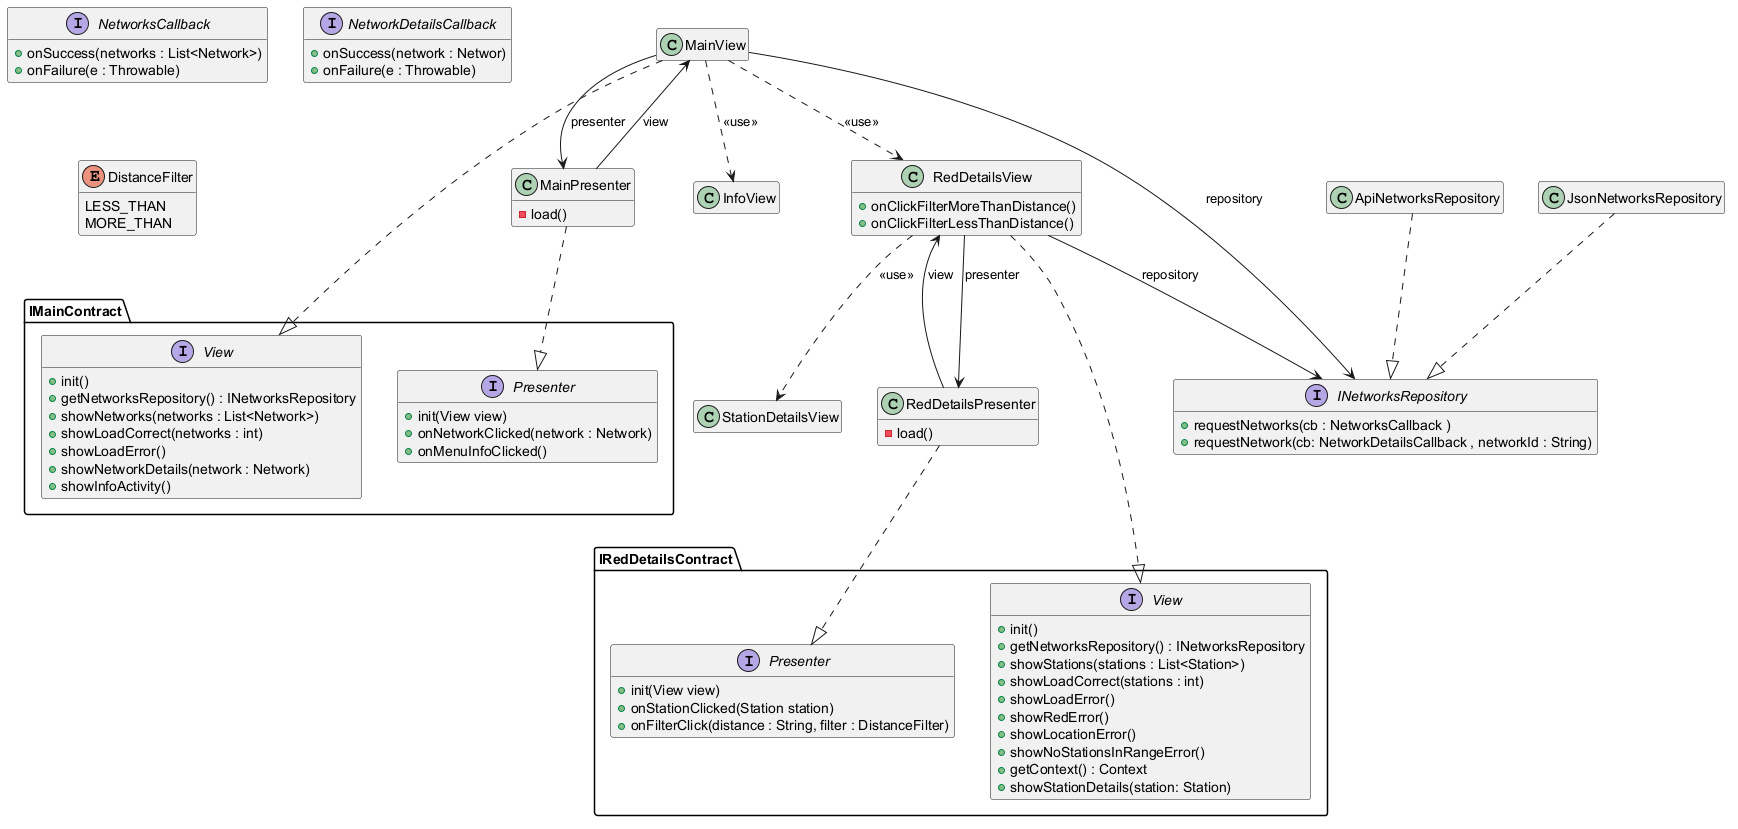

The diagram above was rendered by PlantUML. Its source (embedded in the PNG):
@startuml architecture

hide empty members

MainView ..|> IMainContract.View
MainPresenter ..|> IMainContract.Presenter
MainView --> INetworksRepository : repository
ApiNetworksRepository ..|> INetworksRepository
JsonNetworksRepository ..|> INetworksRepository
MainView --> MainPresenter : presenter
MainPresenter --> MainView : view
MainView ..> InfoView : <<use>>
MainView ..> RedDetailsView : <<use>>
RedDetailsView ..> StationDetailsView : <<use>>

RedDetailsView ..|> IRedDetailsContract.View
RedDetailsPresenter ..|> IRedDetailsContract.Presenter
RedDetailsView --> INetworksRepository : repository
RedDetailsView --> RedDetailsPresenter : presenter
RedDetailsPresenter --> RedDetailsView : view

class MainView {
}

class MainPresenter {
    -load()
}

class InfoView

class StationDetailsView

class RedDetailsView {
    +onClickFilterMoreThanDistance()
    +onClickFilterLessThanDistance()
}
class RedDetailsPresenter {
    -load()
}

class ApiNetworksRepository
class JsonNetworksRepository

interface IMainContract.View {
    + init()
    + getNetworksRepository() : INetworksRepository
    + showNetworks(networks : List<Network>)
    + showLoadCorrect(networks : int)
    + showLoadError()
    + showNetworkDetails(network : Network)
    + showInfoActivity()
}

interface IMainContract.Presenter {
    + init(View view)
    + onNetworkClicked(network : Network)
    + onMenuInfoClicked()
}

interface IRedDetailsContract.View {
    + init()
    + getNetworksRepository() : INetworksRepository
    + showStations(stations : List<Station>)
    + showLoadCorrect(stations : int)
    + showLoadError()
    + showRedError()
    + showLocationError()
    + showNoStationsInRangeError()
    + getContext() : Context
    + showStationDetails(station: Station)
}

interface IRedDetailsContract.Presenter {
    + init(View view)
    + onStationClicked(Station station)
    + onFilterClick(distance : String, filter : DistanceFilter)
}

interface INetworksRepository {
    + requestNetworks(cb : NetworksCallback )
    + requestNetwork(cb: NetworkDetailsCallback , networkId : String)
}

interface NetworksCallback {
    + onSuccess(networks : List<Network>)
    + onFailure(e : Throwable)
}

interface NetworkDetailsCallback {
    + onSuccess(network : Networ)
    + onFailure(e : Throwable)
}

enum DistanceFilter {
    LESS_THAN
    MORE_THAN
}

@enduml